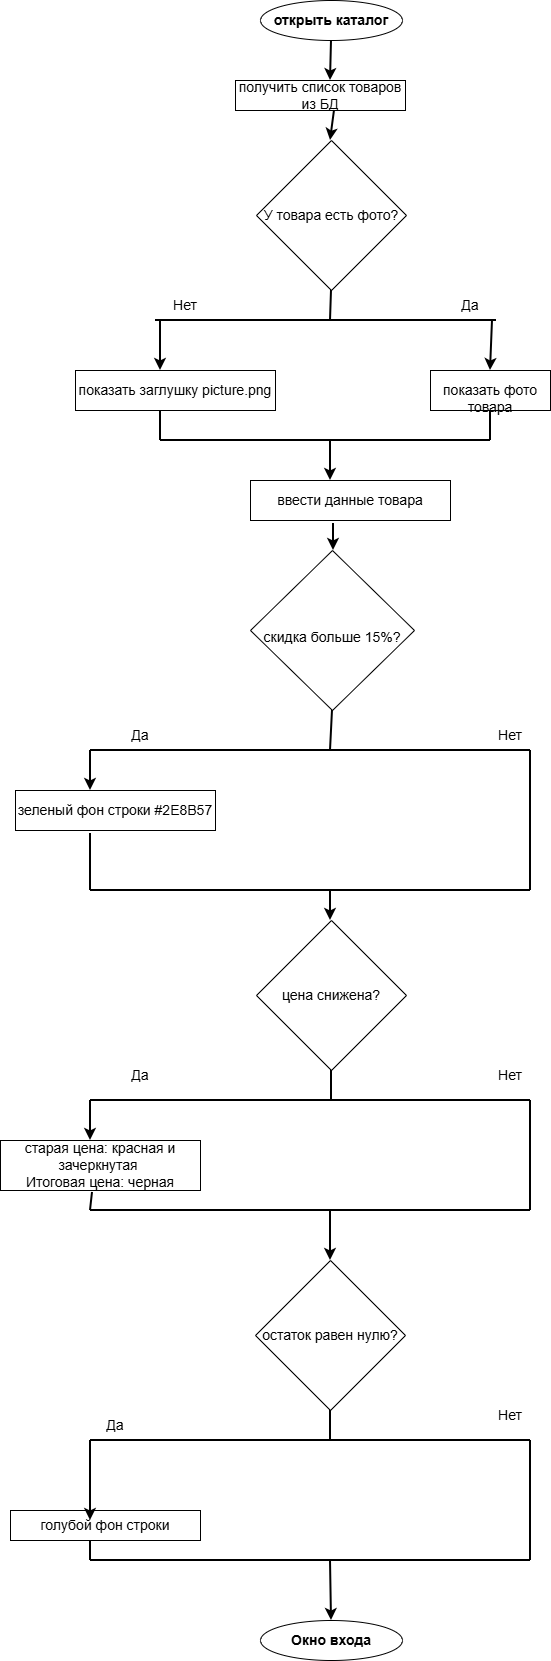

The diagram above was exported from draw.io. Its source (the exported page's mxGraphModel, read from the mxfile embedded in the PNG):
<mxGraphModel dx="1426" dy="2052" grid="1" gridSize="10" guides="1" tooltips="1" connect="1" arrows="1" fold="1" page="1" pageScale="1" pageWidth="827" pageHeight="1169" math="0" shadow="0">
  <root>
    <mxCell id="0" />
    <mxCell id="1" parent="0" />
    <mxCell id="V2Khb8SAETO7ZSzjKrY1-8" parent="1" style="rounded=0;whiteSpace=wrap;html=1;" value="&lt;span style=&quot;font-size: 14px;&quot;&gt;получить список товаров из БД&lt;/span&gt;" vertex="1">
      <mxGeometry height="30" width="170" x="305" y="-280" as="geometry" />
    </mxCell>
    <mxCell id="V2Khb8SAETO7ZSzjKrY1-12" parent="1" style="rhombus;whiteSpace=wrap;html=1;" value="&lt;span style=&quot;font-size: 14px;&quot;&gt;У товара есть фото?&lt;/span&gt;" vertex="1">
      <mxGeometry height="150" width="150" x="326" y="-220" as="geometry" />
    </mxCell>
    <mxCell id="V2Khb8SAETO7ZSzjKrY1-32" parent="1" style="text;html=1;whiteSpace=wrap;strokeColor=none;fillColor=none;align=center;verticalAlign=middle;rounded=0;" value="&lt;font style=&quot;font-size: 14px;&quot;&gt;Нет&lt;/font&gt;" vertex="1">
      <mxGeometry height="30" width="60" x="225" y="-70" as="geometry" />
    </mxCell>
    <mxCell id="V2Khb8SAETO7ZSzjKrY1-45" parent="1" style="rounded=0;whiteSpace=wrap;html=1;" value="&lt;span style=&quot;font-size: 14px;&quot;&gt;показать заглушку picture.png&lt;/span&gt;" vertex="1">
      <mxGeometry height="40" width="200" x="145" y="10" as="geometry" />
    </mxCell>
    <mxCell id="V2Khb8SAETO7ZSzjKrY1-50" edge="1" parent="1" style="endArrow=classic;html=1;rounded=0;strokeWidth=2;" value="">
      <mxGeometry height="50" relative="1" width="50" as="geometry">
        <Array as="points">
          <mxPoint x="230" y="-10" />
        </Array>
        <mxPoint x="230" y="-40" as="sourcePoint" />
        <mxPoint x="230" y="10" as="targetPoint" />
      </mxGeometry>
    </mxCell>
    <mxCell id="V2Khb8SAETO7ZSzjKrY1-54" parent="1" style="text;html=1;whiteSpace=wrap;strokeColor=none;fillColor=none;align=center;verticalAlign=middle;rounded=0;" value="&lt;span style=&quot;font-size: 14px;&quot;&gt;Да&lt;/span&gt;" vertex="1">
      <mxGeometry height="30" width="60" x="510" y="-70" as="geometry" />
    </mxCell>
    <mxCell id="V2Khb8SAETO7ZSzjKrY1-60" edge="1" parent="1" source="V2Khb8SAETO7ZSzjKrY1-2" style="endArrow=classic;html=1;rounded=0;strokeWidth=2;exitX=0.5;exitY=1;exitDx=0;exitDy=0;" value="">
      <mxGeometry height="50" relative="1" width="50" as="geometry">
        <mxPoint x="389.5" y="-30" as="sourcePoint" />
        <mxPoint x="400" y="-280" as="targetPoint" />
      </mxGeometry>
    </mxCell>
    <mxCell id="V2Khb8SAETO7ZSzjKrY1-63" edge="1" parent="1" style="endArrow=classic;html=1;rounded=0;strokeWidth=2;exitX=0.5;exitY=1;exitDx=0;exitDy=0;" value="">
      <mxGeometry height="50" relative="1" width="50" as="geometry">
        <mxPoint x="404" y="-250" as="sourcePoint" />
        <mxPoint x="400" y="-220" as="targetPoint" />
      </mxGeometry>
    </mxCell>
    <mxCell id="V2Khb8SAETO7ZSzjKrY1-74" edge="1" parent="1" source="V2Khb8SAETO7ZSzjKrY1-32" style="endArrow=none;html=1;rounded=0;strokeWidth=2;exitX=0;exitY=1;exitDx=0;exitDy=0;" value="">
      <mxGeometry height="50" relative="1" width="50" as="geometry">
        <mxPoint x="236" y="-40" as="sourcePoint" />
        <mxPoint x="566" y="-40" as="targetPoint" />
      </mxGeometry>
    </mxCell>
    <mxCell id="V2Khb8SAETO7ZSzjKrY1-75" parent="1" style="text;html=1;whiteSpace=wrap;strokeColor=none;fillColor=none;align=center;verticalAlign=middle;rounded=0;" value="&lt;font style=&quot;font-size: 14px;&quot;&gt;Нет&lt;/font&gt;" vertex="1">
      <mxGeometry height="30" width="60" x="550" y="700" as="geometry" />
    </mxCell>
    <mxCell id="V2Khb8SAETO7ZSzjKrY1-77" parent="1" style="text;html=1;whiteSpace=wrap;strokeColor=none;fillColor=none;align=center;verticalAlign=middle;rounded=0;" value="&lt;span style=&quot;font-size: 14px;&quot;&gt;Да&lt;/span&gt;" vertex="1">
      <mxGeometry height="30" width="60" x="180" y="360" as="geometry" />
    </mxCell>
    <mxCell id="V2Khb8SAETO7ZSzjKrY1-79" parent="1" style="rounded=0;whiteSpace=wrap;html=1;" value="&lt;font style=&quot;font-size: 14px;&quot;&gt;&lt;br&gt;&lt;/font&gt;&lt;div&gt;&lt;font style=&quot;font-size: 14px;&quot;&gt;показать фото товара&lt;/font&gt;&lt;/div&gt;" vertex="1">
      <mxGeometry height="40" width="120" x="500" y="10" as="geometry" />
    </mxCell>
    <mxCell id="V2Khb8SAETO7ZSzjKrY1-2" parent="1" style="ellipse;whiteSpace=wrap;html=1;fontStyle=1" value="&lt;span style=&quot;font-size: 14px;&quot;&gt;открыть каталог&lt;/span&gt;" vertex="1">
      <mxGeometry height="40" width="142" x="330" y="-360" as="geometry" />
    </mxCell>
    <mxCell id="V2Khb8SAETO7ZSzjKrY1-92" edge="1" parent="1" style="endArrow=none;html=1;rounded=0;entryX=0.5;entryY=1;entryDx=0;entryDy=0;strokeWidth=2;" target="V2Khb8SAETO7ZSzjKrY1-12" value="">
      <mxGeometry height="50" relative="1" width="50" as="geometry">
        <mxPoint x="400" y="-40" as="sourcePoint" />
        <mxPoint x="110" y="280" as="targetPoint" />
      </mxGeometry>
    </mxCell>
    <mxCell id="V2Khb8SAETO7ZSzjKrY1-95" edge="1" parent="1" style="endArrow=none;html=1;rounded=0;strokeWidth=2;" value="">
      <mxGeometry height="50" relative="1" width="50" as="geometry">
        <mxPoint x="230" y="80" as="sourcePoint" />
        <mxPoint x="230" y="50" as="targetPoint" />
      </mxGeometry>
    </mxCell>
    <mxCell id="V2Khb8SAETO7ZSzjKrY1-96" edge="1" parent="1" style="endArrow=none;html=1;rounded=0;strokeWidth=2;" value="">
      <mxGeometry height="50" relative="1" width="50" as="geometry">
        <mxPoint x="230" y="80" as="sourcePoint" />
        <mxPoint x="560" y="80" as="targetPoint" />
      </mxGeometry>
    </mxCell>
    <mxCell id="V2Khb8SAETO7ZSzjKrY1-98" parent="1" style="rhombus;whiteSpace=wrap;html=1;" value="&lt;br&gt;&lt;div&gt;&lt;span style=&quot;font-size: 14px;&quot;&gt;скидка больше 15%?&lt;/span&gt;&lt;/div&gt;" vertex="1">
      <mxGeometry height="160" width="164" x="320" y="190" as="geometry" />
    </mxCell>
    <mxCell id="V2Khb8SAETO7ZSzjKrY1-99" edge="1" parent="1" style="endArrow=none;html=1;rounded=0;entryX=0.5;entryY=1;entryDx=0;entryDy=0;strokeWidth=2;" target="V2Khb8SAETO7ZSzjKrY1-98" value="">
      <mxGeometry height="50" relative="1" width="50" as="geometry">
        <mxPoint x="400" y="390" as="sourcePoint" />
        <mxPoint x="440" y="340" as="targetPoint" />
      </mxGeometry>
    </mxCell>
    <mxCell id="V2Khb8SAETO7ZSzjKrY1-100" edge="1" parent="1" style="endArrow=none;html=1;rounded=0;strokeWidth=2;" value="">
      <mxGeometry height="50" relative="1" width="50" as="geometry">
        <mxPoint x="160" y="390" as="sourcePoint" />
        <mxPoint x="600" y="390" as="targetPoint" />
      </mxGeometry>
    </mxCell>
    <mxCell id="V2Khb8SAETO7ZSzjKrY1-101" edge="1" parent="1" style="endArrow=classic;html=1;rounded=0;strokeWidth=2;" value="">
      <mxGeometry height="50" relative="1" width="50" as="geometry">
        <mxPoint x="160" y="390" as="sourcePoint" />
        <mxPoint x="160" y="430" as="targetPoint" />
      </mxGeometry>
    </mxCell>
    <mxCell id="V2Khb8SAETO7ZSzjKrY1-105" edge="1" parent="1" style="endArrow=classic;html=1;rounded=0;strokeWidth=2;" value="">
      <mxGeometry height="50" relative="1" width="50" as="geometry">
        <mxPoint x="400" y="530" as="sourcePoint" />
        <mxPoint x="400" y="560" as="targetPoint" />
      </mxGeometry>
    </mxCell>
    <mxCell id="V2Khb8SAETO7ZSzjKrY1-106" parent="1" style="rhombus;whiteSpace=wrap;html=1;" value="&lt;span style=&quot;font-size: 14px;&quot;&gt;цена снижена?&lt;/span&gt;" vertex="1">
      <mxGeometry height="150" width="150" x="326" y="560" as="geometry" />
    </mxCell>
    <mxCell id="V2Khb8SAETO7ZSzjKrY1-108" parent="1" style="ellipse;whiteSpace=wrap;html=1;fontStyle=1" value="&lt;span style=&quot;font-size: 14px;&quot;&gt;Окно входа&lt;/span&gt;" vertex="1">
      <mxGeometry height="40" width="142" x="330" y="1260" as="geometry" />
    </mxCell>
    <mxCell id="V2Khb8SAETO7ZSzjKrY1-113" parent="1" style="text;html=1;whiteSpace=wrap;strokeColor=none;fillColor=none;align=center;verticalAlign=middle;rounded=0;" value="&lt;font style=&quot;font-size: 14px;&quot;&gt;Нет&lt;/font&gt;" vertex="1">
      <mxGeometry height="30" width="60" x="550" y="360" as="geometry" />
    </mxCell>
    <mxCell id="V2Khb8SAETO7ZSzjKrY1-115" edge="1" parent="1" style="endArrow=classic;html=1;rounded=0;strokeWidth=2;" value="">
      <mxGeometry height="50" relative="1" width="50" as="geometry">
        <mxPoint x="562" y="-40" as="sourcePoint" />
        <mxPoint x="560" y="10" as="targetPoint" />
      </mxGeometry>
    </mxCell>
    <mxCell id="V2Khb8SAETO7ZSzjKrY1-116" edge="1" parent="1" source="V2Khb8SAETO7ZSzjKrY1-79" style="endArrow=none;html=1;rounded=0;exitX=0.5;exitY=1;exitDx=0;exitDy=0;strokeWidth=2;" value="">
      <mxGeometry height="50" relative="1" width="50" as="geometry">
        <mxPoint x="390" y="300" as="sourcePoint" />
        <mxPoint x="560" y="80" as="targetPoint" />
      </mxGeometry>
    </mxCell>
    <mxCell id="V2Khb8SAETO7ZSzjKrY1-117" edge="1" parent="1" style="endArrow=classic;html=1;rounded=0;strokeWidth=2;" value="">
      <mxGeometry height="50" relative="1" width="50" as="geometry">
        <mxPoint x="400" y="80" as="sourcePoint" />
        <mxPoint x="400" y="120" as="targetPoint" />
      </mxGeometry>
    </mxCell>
    <mxCell id="V2Khb8SAETO7ZSzjKrY1-118" parent="1" style="rounded=0;whiteSpace=wrap;html=1;" value="&lt;span style=&quot;font-size: 14px;&quot;&gt;ввести данные товара&lt;/span&gt;" vertex="1">
      <mxGeometry height="40" width="200" x="320" y="120" as="geometry" />
    </mxCell>
    <mxCell id="V2Khb8SAETO7ZSzjKrY1-119" edge="1" parent="1" source="V2Khb8SAETO7ZSzjKrY1-118" style="endArrow=classic;html=1;rounded=0;exitX=0.415;exitY=1.075;exitDx=0;exitDy=0;exitPerimeter=0;strokeWidth=2;" value="">
      <mxGeometry height="50" relative="1" width="50" as="geometry">
        <mxPoint x="390" y="400" as="sourcePoint" />
        <mxPoint x="403" y="190" as="targetPoint" />
      </mxGeometry>
    </mxCell>
    <mxCell id="V2Khb8SAETO7ZSzjKrY1-120" parent="1" style="rounded=0;whiteSpace=wrap;html=1;" value="&lt;span style=&quot;font-size: 14px;&quot;&gt;зеленый фон строки #2E8B57&lt;/span&gt;" vertex="1">
      <mxGeometry height="40" width="200" x="85" y="430" as="geometry" />
    </mxCell>
    <mxCell id="V2Khb8SAETO7ZSzjKrY1-121" edge="1" parent="1" style="endArrow=none;html=1;rounded=0;strokeWidth=2;" value="">
      <mxGeometry height="50" relative="1" width="50" as="geometry">
        <mxPoint x="600" y="530" as="sourcePoint" />
        <mxPoint x="600" y="390" as="targetPoint" />
      </mxGeometry>
    </mxCell>
    <mxCell id="V2Khb8SAETO7ZSzjKrY1-122" edge="1" parent="1" style="endArrow=none;html=1;rounded=0;strokeWidth=2;" value="">
      <mxGeometry height="50" relative="1" width="50" as="geometry">
        <mxPoint x="160" y="530" as="sourcePoint" />
        <mxPoint x="600" y="530" as="targetPoint" />
      </mxGeometry>
    </mxCell>
    <mxCell id="V2Khb8SAETO7ZSzjKrY1-123" edge="1" parent="1" source="V2Khb8SAETO7ZSzjKrY1-120" style="endArrow=none;html=1;rounded=0;exitX=0.375;exitY=1.075;exitDx=0;exitDy=0;exitPerimeter=0;strokeWidth=2;" value="">
      <mxGeometry height="50" relative="1" width="50" as="geometry">
        <mxPoint x="390" y="400" as="sourcePoint" />
        <mxPoint x="160" y="530" as="targetPoint" />
      </mxGeometry>
    </mxCell>
    <mxCell id="V2Khb8SAETO7ZSzjKrY1-124" edge="1" parent="1" style="endArrow=none;html=1;rounded=0;entryX=0.5;entryY=1;entryDx=0;entryDy=0;strokeWidth=2;" target="V2Khb8SAETO7ZSzjKrY1-106" value="">
      <mxGeometry height="50" relative="1" width="50" as="geometry">
        <mxPoint x="401" y="740" as="sourcePoint" />
        <mxPoint x="392" y="720" as="targetPoint" />
      </mxGeometry>
    </mxCell>
    <mxCell id="V2Khb8SAETO7ZSzjKrY1-125" edge="1" parent="1" style="endArrow=none;html=1;rounded=0;strokeWidth=2;" value="">
      <mxGeometry height="50" relative="1" width="50" as="geometry">
        <mxPoint x="160" y="740" as="sourcePoint" />
        <mxPoint x="600" y="740" as="targetPoint" />
      </mxGeometry>
    </mxCell>
    <mxCell id="V2Khb8SAETO7ZSzjKrY1-126" edge="1" parent="1" style="endArrow=classic;html=1;rounded=0;strokeWidth=2;" value="">
      <mxGeometry height="50" relative="1" width="50" as="geometry">
        <mxPoint x="160" y="740" as="sourcePoint" />
        <mxPoint x="160" y="780" as="targetPoint" />
      </mxGeometry>
    </mxCell>
    <mxCell id="V2Khb8SAETO7ZSzjKrY1-127" parent="1" style="rounded=0;whiteSpace=wrap;html=1;" value="&lt;span style=&quot;font-size: 14px;&quot;&gt;старая цена: красная и зачеркнутая&amp;nbsp;&lt;/span&gt;&lt;div&gt;&lt;span style=&quot;font-size: 14px;&quot;&gt;Итоговая цена: черная&lt;/span&gt;&lt;/div&gt;" vertex="1">
      <mxGeometry height="50" width="200" x="70" y="780" as="geometry" />
    </mxCell>
    <mxCell id="V2Khb8SAETO7ZSzjKrY1-129" edge="1" parent="1" style="endArrow=none;html=1;rounded=0;strokeWidth=2;" value="">
      <mxGeometry height="50" relative="1" width="50" as="geometry">
        <mxPoint x="600" y="850" as="sourcePoint" />
        <mxPoint x="600" y="740" as="targetPoint" />
      </mxGeometry>
    </mxCell>
    <mxCell id="V2Khb8SAETO7ZSzjKrY1-130" edge="1" parent="1" style="endArrow=none;html=1;rounded=0;strokeWidth=2;" value="">
      <mxGeometry height="50" relative="1" width="50" as="geometry">
        <mxPoint x="160" y="850" as="sourcePoint" />
        <mxPoint x="600" y="850" as="targetPoint" />
      </mxGeometry>
    </mxCell>
    <mxCell id="V2Khb8SAETO7ZSzjKrY1-131" edge="1" parent="1" source="V2Khb8SAETO7ZSzjKrY1-127" style="endArrow=none;html=1;rounded=0;exitX=0.46;exitY=1.04;exitDx=0;exitDy=0;exitPerimeter=0;strokeWidth=2;" value="">
      <mxGeometry height="50" relative="1" width="50" as="geometry">
        <mxPoint x="150" y="830" as="sourcePoint" />
        <mxPoint x="160" y="850" as="targetPoint" />
      </mxGeometry>
    </mxCell>
    <mxCell id="V2Khb8SAETO7ZSzjKrY1-132" edge="1" parent="1" style="endArrow=classic;html=1;rounded=0;strokeWidth=2;" value="">
      <mxGeometry height="50" relative="1" width="50" as="geometry">
        <mxPoint x="400" y="850" as="sourcePoint" />
        <mxPoint x="400" y="900" as="targetPoint" />
      </mxGeometry>
    </mxCell>
    <mxCell id="V2Khb8SAETO7ZSzjKrY1-133" parent="1" style="rhombus;whiteSpace=wrap;html=1;" value="&lt;span style=&quot;font-size: 14px;&quot;&gt;остаток равен нулю?&lt;/span&gt;" vertex="1">
      <mxGeometry height="150" width="150" x="325" y="900" as="geometry" />
    </mxCell>
    <mxCell id="V2Khb8SAETO7ZSzjKrY1-134" parent="1" style="text;html=1;whiteSpace=wrap;strokeColor=none;fillColor=none;align=center;verticalAlign=middle;rounded=0;" value="&lt;span style=&quot;font-size: 14px;&quot;&gt;Да&lt;/span&gt;" vertex="1">
      <mxGeometry height="30" width="60" x="180" y="700" as="geometry" />
    </mxCell>
    <mxCell id="V2Khb8SAETO7ZSzjKrY1-135" edge="1" parent="1" style="endArrow=none;html=1;rounded=0;entryX=0.5;entryY=1;entryDx=0;entryDy=0;strokeWidth=2;entryPerimeter=0;" target="V2Khb8SAETO7ZSzjKrY1-133" value="">
      <mxGeometry height="50" relative="1" width="50" as="geometry">
        <mxPoint x="400" y="1080" as="sourcePoint" />
        <mxPoint x="410" y="1060" as="targetPoint" />
      </mxGeometry>
    </mxCell>
    <mxCell id="V2Khb8SAETO7ZSzjKrY1-136" edge="1" parent="1" style="endArrow=none;html=1;rounded=0;strokeWidth=2;" value="">
      <mxGeometry height="50" relative="1" width="50" as="geometry">
        <mxPoint x="160" y="1080" as="sourcePoint" />
        <mxPoint x="600" y="1080" as="targetPoint" />
      </mxGeometry>
    </mxCell>
    <mxCell id="V2Khb8SAETO7ZSzjKrY1-137" edge="1" parent="1" style="endArrow=none;html=1;rounded=0;strokeWidth=2;" value="">
      <mxGeometry height="50" relative="1" width="50" as="geometry">
        <mxPoint x="600" y="1200" as="sourcePoint" />
        <mxPoint x="600" y="1080" as="targetPoint" />
      </mxGeometry>
    </mxCell>
    <mxCell id="V2Khb8SAETO7ZSzjKrY1-138" edge="1" parent="1" style="endArrow=none;html=1;rounded=0;strokeWidth=2;" value="">
      <mxGeometry height="50" relative="1" width="50" as="geometry">
        <mxPoint x="160" y="1200" as="sourcePoint" />
        <mxPoint x="600" y="1200" as="targetPoint" />
      </mxGeometry>
    </mxCell>
    <mxCell id="V2Khb8SAETO7ZSzjKrY1-139" edge="1" parent="1" style="endArrow=none;html=1;rounded=0;strokeWidth=2;" value="">
      <mxGeometry height="50" relative="1" width="50" as="geometry">
        <mxPoint x="160" y="1180" as="sourcePoint" />
        <mxPoint x="160" y="1200" as="targetPoint" />
      </mxGeometry>
    </mxCell>
    <mxCell id="V2Khb8SAETO7ZSzjKrY1-140" parent="1" style="rounded=0;whiteSpace=wrap;html=1;" value="&lt;span style=&quot;font-size: 14px;&quot;&gt;голубой фон строки&lt;/span&gt;" vertex="1">
      <mxGeometry height="30" width="190" x="80" y="1150" as="geometry" />
    </mxCell>
    <mxCell id="V2Khb8SAETO7ZSzjKrY1-141" edge="1" parent="1" style="endArrow=classic;html=1;rounded=0;strokeWidth=2;" value="">
      <mxGeometry height="50" relative="1" width="50" as="geometry">
        <mxPoint x="160" y="1080" as="sourcePoint" />
        <mxPoint x="160" y="1160" as="targetPoint" />
      </mxGeometry>
    </mxCell>
    <mxCell id="V2Khb8SAETO7ZSzjKrY1-142" parent="1" style="text;html=1;whiteSpace=wrap;strokeColor=none;fillColor=none;align=center;verticalAlign=middle;rounded=0;" value="&lt;span style=&quot;font-size: 14px;&quot;&gt;Да&lt;/span&gt;" vertex="1">
      <mxGeometry height="30" width="60" x="155" y="1050" as="geometry" />
    </mxCell>
    <mxCell id="V2Khb8SAETO7ZSzjKrY1-144" parent="1" style="text;html=1;whiteSpace=wrap;strokeColor=none;fillColor=none;align=center;verticalAlign=middle;rounded=0;" value="&lt;font style=&quot;font-size: 14px;&quot;&gt;Нет&lt;/font&gt;" vertex="1">
      <mxGeometry height="30" width="60" x="550" y="1040" as="geometry" />
    </mxCell>
    <mxCell id="V2Khb8SAETO7ZSzjKrY1-145" edge="1" parent="1" style="endArrow=classic;html=1;rounded=0;entryX=0.5;entryY=0;entryDx=0;entryDy=0;strokeWidth=2;" target="V2Khb8SAETO7ZSzjKrY1-108" value="">
      <mxGeometry height="50" relative="1" width="50" as="geometry">
        <mxPoint x="400" y="1200" as="sourcePoint" />
        <mxPoint x="440" y="1350" as="targetPoint" />
      </mxGeometry>
    </mxCell>
  </root>
</mxGraphModel>